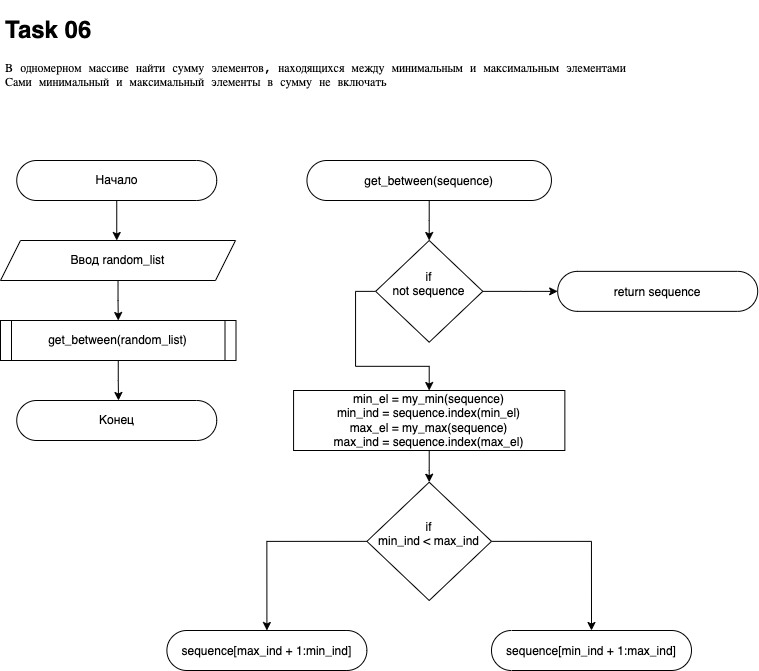

The diagram above was exported from draw.io. Its source (the exported page's mxGraphModel, read from the mxfile embedded in the PNG):
<mxGraphModel dx="968" dy="831" grid="1" gridSize="10" guides="1" tooltips="1" connect="1" arrows="1" fold="1" page="1" pageScale="1" pageWidth="827" pageHeight="1169" math="0" shadow="0">
  <root>
    <mxCell id="0" />
    <mxCell id="1" parent="0" />
    <mxCell id="sDVZm0UOsy4ffBejyv-t-1" value="" style="edgeStyle=orthogonalEdgeStyle;rounded=0;orthogonalLoop=1;jettySize=auto;html=0;fontColor=default;endArrow=classic;endFill=1;labelBackgroundColor=none;" edge="1" parent="1" source="sDVZm0UOsy4ffBejyv-t-2">
      <mxGeometry relative="1" as="geometry">
        <mxPoint x="156.25" y="270" as="targetPoint" />
      </mxGeometry>
    </mxCell>
    <mxCell id="sDVZm0UOsy4ffBejyv-t-2" value="Начало" style="html=1;dashed=0;whitespace=wrap;shape=mxgraph.dfd.start;fontFamily=Helvetica;labelBackgroundColor=none;fontColor=default;" vertex="1" parent="1">
      <mxGeometry x="56.25" y="190" width="200" height="40" as="geometry" />
    </mxCell>
    <mxCell id="sDVZm0UOsy4ffBejyv-t-3" value="&lt;h1&gt;Task 06&lt;/h1&gt;&lt;pre style=&quot;font-family: &amp;quot;jetbrains mono&amp;quot; , monospace&quot;&gt;&lt;pre style=&quot;font-family: &amp;quot;jetbrains mono&amp;quot; , monospace&quot;&gt;&lt;pre style=&quot;font-family: &amp;quot;jetbrains mono&amp;quot; , monospace&quot;&gt;&lt;pre style=&quot;font-family: &amp;quot;jetbrains mono&amp;quot; , monospace&quot;&gt;&lt;pre style=&quot;font-family: &amp;quot;jetbrains mono&amp;quot;, monospace;&quot;&gt;В одномерном массиве найти сумму элементов&lt;span style=&quot;&quot;&gt;, &lt;/span&gt;находящихся между минимальным и максимальным элементами&lt;br&gt;Сами минимальный и максимальный элементы в сумму не включать&lt;/pre&gt;&lt;/pre&gt;&lt;/pre&gt;&lt;/pre&gt;&lt;/pre&gt;" style="text;html=1;strokeColor=none;fillColor=none;spacing=5;spacingTop=-20;overflow=hidden;rounded=0;labelBackgroundColor=none;fontColor=default;whiteSpace=wrap;" vertex="1" parent="1">
      <mxGeometry x="40" y="40" width="720" height="150" as="geometry" />
    </mxCell>
    <mxCell id="sDVZm0UOsy4ffBejyv-t-4" value="" style="edgeStyle=orthogonalEdgeStyle;rounded=0;orthogonalLoop=1;jettySize=auto;html=1;fontColor=default;" edge="1" parent="1" source="sDVZm0UOsy4ffBejyv-t-5" target="sDVZm0UOsy4ffBejyv-t-7">
      <mxGeometry relative="1" as="geometry" />
    </mxCell>
    <mxCell id="sDVZm0UOsy4ffBejyv-t-5" value="Ввод random_list" style="shape=parallelogram;perimeter=parallelogramPerimeter;whiteSpace=wrap;fixedSize=1;dashed=0;fontFamily=Helvetica;fontColor=default;labelBackgroundColor=none;" vertex="1" parent="1">
      <mxGeometry x="40" y="270" width="235" height="40" as="geometry" />
    </mxCell>
    <mxCell id="sDVZm0UOsy4ffBejyv-t-6" value="" style="edgeStyle=orthogonalEdgeStyle;rounded=0;orthogonalLoop=1;jettySize=auto;html=1;fontColor=default;" edge="1" parent="1" source="sDVZm0UOsy4ffBejyv-t-7">
      <mxGeometry relative="1" as="geometry">
        <mxPoint x="158" y="430" as="targetPoint" />
      </mxGeometry>
    </mxCell>
    <mxCell id="sDVZm0UOsy4ffBejyv-t-7" value="get_between(random_list)" style="shape=process;whiteSpace=wrap;backgroundOutline=1;labelBackgroundColor=none;labelBorderColor=none;fontColor=default;size=0.04726890756302521;" vertex="1" parent="1">
      <mxGeometry x="40" y="350" width="235.5" height="40" as="geometry" />
    </mxCell>
    <mxCell id="sDVZm0UOsy4ffBejyv-t-10" value="Конец" style="html=1;dashed=0;whitespace=wrap;shape=mxgraph.dfd.start;fontFamily=Helvetica;labelBackgroundColor=none;fontColor=default;" vertex="1" parent="1">
      <mxGeometry x="56.25" y="430" width="200" height="40" as="geometry" />
    </mxCell>
    <mxCell id="sDVZm0UOsy4ffBejyv-t-29" value="" style="edgeStyle=orthogonalEdgeStyle;rounded=0;orthogonalLoop=1;jettySize=auto;html=1;fontColor=default;" edge="1" parent="1" source="sDVZm0UOsy4ffBejyv-t-12" target="sDVZm0UOsy4ffBejyv-t-26">
      <mxGeometry relative="1" as="geometry" />
    </mxCell>
    <mxCell id="sDVZm0UOsy4ffBejyv-t-12" value="get_between(sequence)" style="dashed=0;whitespace=wrap;shape=mxgraph.dfd.start;fontFamily=Helvetica;" vertex="1" parent="1">
      <mxGeometry x="346.46000000000004" y="190" width="244.5" height="40" as="geometry" />
    </mxCell>
    <mxCell id="sDVZm0UOsy4ffBejyv-t-33" value="" style="edgeStyle=orthogonalEdgeStyle;rounded=0;orthogonalLoop=1;jettySize=auto;html=1;fontColor=default;" edge="1" parent="1" source="sDVZm0UOsy4ffBejyv-t-22" target="sDVZm0UOsy4ffBejyv-t-31">
      <mxGeometry relative="1" as="geometry" />
    </mxCell>
    <mxCell id="sDVZm0UOsy4ffBejyv-t-22" value="min_el = my_min(sequence)&#10;min_ind = sequence.index(min_el)&#10;max_el = my_max(sequence)&#10;max_ind = sequence.index(max_el)" style="rounded=0;whiteSpace=wrap;labelBackgroundColor=none;fontColor=default;align=center;" vertex="1" parent="1">
      <mxGeometry x="333.06500000000005" y="420" width="271.29" height="60" as="geometry" />
    </mxCell>
    <mxCell id="sDVZm0UOsy4ffBejyv-t-25" value="sequence[min_ind + 1:max_ind]" style="dashed=0;whitespace=wrap;shape=mxgraph.dfd.start;fontFamily=Helvetica;" vertex="1" parent="1">
      <mxGeometry x="531.0000000000001" y="660" width="200" height="40" as="geometry" />
    </mxCell>
    <mxCell id="sDVZm0UOsy4ffBejyv-t-28" value="" style="edgeStyle=orthogonalEdgeStyle;rounded=0;orthogonalLoop=1;jettySize=auto;html=1;fontColor=default;" edge="1" parent="1" source="sDVZm0UOsy4ffBejyv-t-26" target="sDVZm0UOsy4ffBejyv-t-27">
      <mxGeometry relative="1" as="geometry" />
    </mxCell>
    <mxCell id="sDVZm0UOsy4ffBejyv-t-30" style="edgeStyle=orthogonalEdgeStyle;rounded=0;orthogonalLoop=1;jettySize=auto;html=1;fontColor=default;exitX=0;exitY=0.5;exitDx=0;exitDy=0;" edge="1" parent="1" source="sDVZm0UOsy4ffBejyv-t-26" target="sDVZm0UOsy4ffBejyv-t-22">
      <mxGeometry relative="1" as="geometry" />
    </mxCell>
    <mxCell id="sDVZm0UOsy4ffBejyv-t-26" value="if&#10;not sequence&#10;" style="rhombus;dashed=0;fontColor=default;labelBackgroundColor=none;whiteSpace=wrap;" vertex="1" parent="1">
      <mxGeometry x="415.13500000000005" y="270" width="107.15" height="101.72" as="geometry" />
    </mxCell>
    <mxCell id="sDVZm0UOsy4ffBejyv-t-27" value="return sequence" style="dashed=0;whitespace=wrap;shape=mxgraph.dfd.start;fontFamily=Helvetica;" vertex="1" parent="1">
      <mxGeometry x="597.19" y="300.86" width="200" height="40" as="geometry" />
    </mxCell>
    <mxCell id="sDVZm0UOsy4ffBejyv-t-34" style="edgeStyle=orthogonalEdgeStyle;rounded=0;orthogonalLoop=1;jettySize=auto;html=1;exitX=1;exitY=0.5;exitDx=0;exitDy=0;entryX=0.5;entryY=0.5;entryDx=0;entryDy=-20;entryPerimeter=0;fontColor=default;" edge="1" parent="1" source="sDVZm0UOsy4ffBejyv-t-31" target="sDVZm0UOsy4ffBejyv-t-25">
      <mxGeometry relative="1" as="geometry" />
    </mxCell>
    <mxCell id="sDVZm0UOsy4ffBejyv-t-35" style="edgeStyle=orthogonalEdgeStyle;rounded=0;orthogonalLoop=1;jettySize=auto;html=1;exitX=0;exitY=0.5;exitDx=0;exitDy=0;entryX=0.5;entryY=0.5;entryDx=0;entryDy=-20;entryPerimeter=0;fontColor=default;" edge="1" parent="1" source="sDVZm0UOsy4ffBejyv-t-31" target="sDVZm0UOsy4ffBejyv-t-32">
      <mxGeometry relative="1" as="geometry" />
    </mxCell>
    <mxCell id="sDVZm0UOsy4ffBejyv-t-31" value="if&#10;min_ind &lt; max_ind&#10;" style="rhombus;dashed=0;fontColor=default;labelBackgroundColor=none;whiteSpace=wrap;" vertex="1" parent="1">
      <mxGeometry x="406.415" y="511.72" width="124.59" height="118.28" as="geometry" />
    </mxCell>
    <mxCell id="sDVZm0UOsy4ffBejyv-t-32" value="sequence[max_ind + 1:min_ind]" style="dashed=0;whitespace=wrap;shape=mxgraph.dfd.start;fontFamily=Helvetica;" vertex="1" parent="1">
      <mxGeometry x="206.41000000000005" y="660" width="200" height="40" as="geometry" />
    </mxCell>
  </root>
</mxGraphModel>